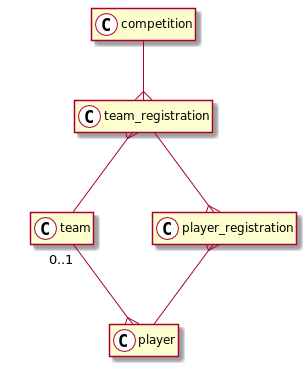

The diagram above was rendered by PlantUML. Its source (embedded in the PNG):
@startuml

class team << (C,white) >>
class player << (C,white) >>
class competition << (C,white) >>
class team_registration << (C,white) >>
class player_registration << (C,white) >>

hide empty fields
hide empty methods

team "0..1" --{ player
competition --{ team_registration
team_registration }-- team
team_registration --{ player_registration
player_registration }-- player

@enduml